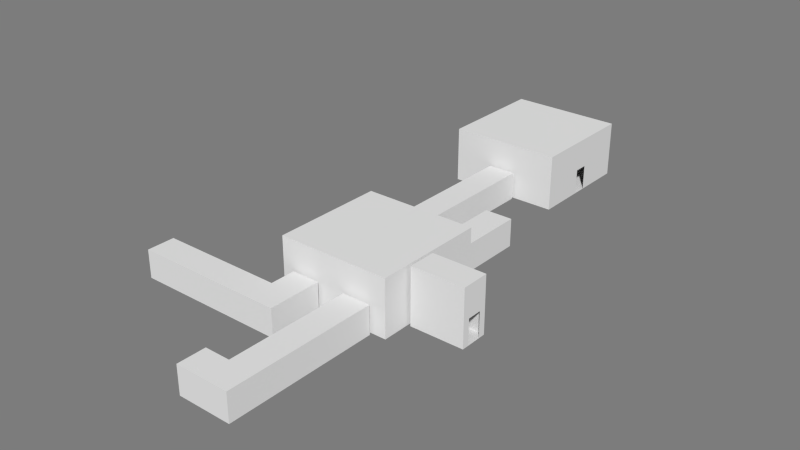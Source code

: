 # Source: ButtonRoute.blend  (saved by Blender 2.71.0; exported with 4.5.12 LTS)
import bpy
from mathutils import Matrix  # noqa: F401  (used for matrix-valued properties, if any)

bpy.ops.wm.read_factory_settings(use_empty=True)
scene = bpy.context.scene
scene.name = 'Scene'

# ---- collections
col_collection_1 = bpy.data.collections.new('Collection 1'); scene.collection.children.link(col_collection_1)
col_collection_10 = bpy.data.collections.new('Collection 10'); scene.collection.children.link(col_collection_10)

# ---- materials (node trees are filled in below, after node groups)
mat_room = bpy.data.materials.new('Room')
mat_room.alpha_threshold = 0.0
mat_room.use_transparent_shadow = False
mat_room.diffuse_color = (0.7874, 0.7874, 0.7874, 1.0)
mat_room.roughness = 0.5
mat_room.specular_intensity = 0.0
mat_room.line_color = (0.0, 0.0, 0.0, 1.0)
mat_pressureplate = bpy.data.materials.new('PressurePlate')
mat_pressureplate.alpha_threshold = 0.0
mat_pressureplate.use_transparent_shadow = False
mat_pressureplate.diffuse_color = (0.0, 0.0, 0.0, 1.0)
mat_pressureplate.specular_color = (0.0, 0.0, 0.0)
mat_pressureplate.roughness = 0.5
mat_pressureplate.line_color = (0.0, 0.0, 0.0, 1.0)

# ---- material node trees

# ---- world
world_world = bpy.data.worlds.new('World'); scene.world = world_world
world_world.color = (0.2016, 0.2016, 0.2016)
world_world.use_sun_shadow = False
world_world.sun_shadow_jitter_overblur = 0.0
world_world.cycles.sampling_method = 'MANUAL'
world_world.cycles.sample_map_resolution = 256

# ---- meshes
me_buttondoorscorridor_001 = bpy.data.meshes.new('ButtonDoorsCorridor.001')
me_buttondoorscorridor_001.from_pydata([(-1.0, -1.0, 0.0), (0.9333, -1.0, 0.0), (-1.0, 1.0, 0.0), (0.9333, 1.0, 0.0), (-1.0, -1.0, 1.0), (0.9333, -1.0, 1.0), (-1.0, 1.0, 1.0), (0.9333, 1.0, 1.0), (0.9333, -0.5, 0.0), (0.9333, 0.5, 0.0), (0.9333, -0.5, 0.9), (0.9333, 0.5, 0.9), (1.0, -0.5, -5.96e-08), (1.0, 0.5, -5.96e-08), (1.0, -0.5, 0.9), (1.0, 0.5, 0.9), (-1.0, 1.0, 0.0), (-2.933, 1.0, 0.0), (-1.0, -1.0, 0.0), (-2.933, -1.0, 0.0), (-1.0, 1.0, 1.0), (-2.933, 1.0, 1.0), (-1.0, -1.0, 1.0), (-2.933, -1.0, 1.0), (-2.933, 0.5, 0.0), (-2.933, -0.5, 0.0), (-2.933, 0.5, 0.9), (-2.933, -0.5, 0.9), (-3.0, 0.5, -5.96e-08), (-3.0, -0.5, -5.96e-08), (-3.0, 0.5, 0.9), (-3.0, -0.5, 0.9)], [], [(0, 1, 8, 9, 3, 2), (3, 7, 6, 2), (11, 15, 14, 10), (0, 4, 5, 1), (9, 13, 15, 11), (10, 14, 12, 8), (1, 5, 10, 8), (12, 13, 9, 8), (5, 7, 11, 10), (9, 11, 7, 3), (7, 5, 4, 6), (16, 17, 24, 25, 19, 18), (17, 21, 26, 24), (19, 23, 22, 18), (16, 20, 21, 17), (27, 31, 30, 26), (25, 29, 31, 27), (26, 30, 28, 24), (25, 27, 23, 19), (21, 23, 27, 26), (28, 29, 25, 24), (23, 21, 20, 22)])
me_buttondoorscorridor_001.materials.append(mat_room)
me_buttondoorscorridor_001.use_remesh_preserve_volume = False
me_buttondoorscorridor_001.use_remesh_preserve_attributes = False
me_buttondoorscorridor_001.use_mirror_vertex_groups = False
me_buttondoorscorridor_001.update()
me_buttonroom_001 = bpy.data.meshes.new('ButtonRoom.001')
me_buttonroom_001.from_pydata([(-1.0, -1.0, 0.0), (1.0, -1.0, 0.0), (-1.0, 1.0, 0.0), (1.0, 1.0, 0.0), (-1.0, -1.0, 2.0), (1.0, -1.0, 2.0), (-1.0, 1.0, 2.0), (1.0, 1.0, 2.0), (1.0, 0.25, 0.0), (1.0, -0.25, 0.0), (1.0, 0.25, 0.9), (1.0, -0.25, 0.9), (-1.0, 0.25, 0.0), (-1.0, -0.25, 0.0), (-1.0, 0.25, 0.9), (-1.0, -0.25, 0.9), (-1.0, 1.0, 1.1), (1.0, 1.0, 1.1)], [], [(0, 1, 9, 8, 3, 2, 12, 13), (6, 7, 5, 4), (8, 10, 7, 17, 3), (0, 4, 5, 1), (13, 15, 4, 0), (7, 10, 11, 5), (5, 11, 9, 1), (6, 4, 15, 14), (6, 14, 12, 2, 16), (3, 17, 16, 2), (7, 17, 16, 6)])
me_buttonroom_001.materials.append(mat_room)
me_buttonroom_001.use_remesh_preserve_volume = False
me_buttonroom_001.use_remesh_preserve_attributes = False
me_buttonroom_001.use_mirror_vertex_groups = False
me_buttonroom_001.update()
me_buttonjump1_001 = bpy.data.meshes.new('ButtonJump1.001')
me_buttonjump1_001.from_pydata([(-1.0, -1.0, -2.0), (-1.0, 1.0, -2.0), (1.0, 1.0, -2.0), (1.0, -1.0, -2.0), (-1.0, -1.0, 0.0), (-1.0, 1.0, 0.0), (1.0, 1.0, 0.0), (1.0, -1.0, 0.0)], [], [(4, 5, 1, 0), (6, 7, 3, 2), (7, 4, 0, 3), (0, 1, 2, 3), (7, 6, 5, 4)])
me_buttonjump1_001.materials.append(mat_room)
me_buttonjump1_001.use_remesh_preserve_volume = False
me_buttonjump1_001.use_remesh_preserve_attributes = False
me_buttonjump1_001.use_mirror_vertex_groups = False
me_buttonjump1_001.update()
me_buttonjump2_001 = bpy.data.meshes.new('ButtonJump2.001')
me_buttonjump2_001.from_pydata([(-1.0, -1.0, -2.0), (-1.0, 1.0, -2.0), (1.0, 1.0, -2.0), (1.0, -1.0, -2.0), (-1.0, -1.0, 0.0), (-1.0, 1.0, 0.0), (1.0, 1.0, 0.0), (1.0, -1.0, 0.0)], [], [(4, 5, 1, 0), (6, 7, 3, 2), (7, 4, 0, 3), (0, 1, 2, 3), (7, 6, 5, 4)])
me_buttonjump2_001.materials.append(mat_room)
me_buttonjump2_001.use_remesh_preserve_volume = False
me_buttonjump2_001.use_remesh_preserve_attributes = False
me_buttonjump2_001.use_mirror_vertex_groups = False
me_buttonjump2_001.update()
me_buttonstand_001 = bpy.data.meshes.new('ButtonStand.001')
me_buttonstand_001.from_pydata([(-0.4, -0.4, 0.1), (-0.4, 0.4, 0.1), (0.4, 0.4, 0.1), (0.4, -0.4, 0.1), (-0.4, 0.4, 1.051), (0.4, 0.4, 1.051), (-0.4, -0.4, 0.8813), (0.4, -0.4, 0.8813), (-0.7, 0.5596, 1.14), (0.7, 0.5596, 1.14), (-0.7, -0.5977, 0.8506), (0.7, -0.5977, 0.8506), (-0.7, 0.4141, 1.174), (0.7, 0.4141, 1.174), (-0.7, -0.7432, 0.8849), (0.7, -0.7432, 0.8849), (-1.0, -1.0, 0.0), (1.0, -1.0, 0.0), (-1.0, 1.0, 0.0), (1.0, 1.0, 0.0), (-1.0, -1.0, 0.1), (1.0, -1.0, 0.1), (-1.0, 1.0, 0.1), (1.0, 1.0, 0.1)], [], [(1, 0, 6, 4), (4, 5, 2, 1), (2, 5, 7, 3), (0, 1, 2, 3), (3, 7, 6, 0), (9, 11, 10, 8), (10, 11, 15, 14), (9, 8, 12, 13), (16, 18, 19, 17), (20, 21, 23, 22), (19, 18, 22, 23), (17, 19, 23, 21), (16, 17, 21, 20), (18, 16, 20, 22), (11, 9, 13, 15), (10, 14, 12, 8), (13, 12, 14, 15), (4, 8, 9, 5), (7, 5, 9, 11), (10, 6, 7, 11), (6, 10, 8, 4)])
me_buttonstand_001.materials.append(mat_room)
me_buttonstand_001.use_remesh_preserve_volume = False
me_buttonstand_001.use_remesh_preserve_attributes = False
me_buttonstand_001.use_mirror_vertex_groups = False
me_buttonstand_001.update()
me_mroompuzzleroomc = bpy.data.meshes.new('MRoomPuzzleRoomC')
me_mroompuzzleroomc.from_pydata([(-0.3333, -1.0, 1.0), (-0.3333, 9.8, 0.0), (0.3333, 9.8, 0.0), (-0.3333, -1.0, 0.0), (-0.3333, 9.8, 1.0), (0.3333, 9.8, 1.0), (-0.1667, 9.8, 0.0), (0.1667, 9.8, 0.0), (-0.1667, 9.8, 0.9), (0.1667, 9.8, 0.9), (0.3333, 1.0, 0.0), (0.3333, 1.0, 1.0), (-0.1667, 10.0, -5.96e-08), (0.1667, 10.0, -5.96e-08), (-0.1667, 10.0, 0.9), (0.1667, 10.0, 0.9), (0.9333, -1.0, 0.0), (0.9333, 1.0, 0.0), (0.9333, -1.0, 1.0), (0.9333, 1.0, 1.0), (0.9333, -0.5, 0.0), (0.9333, 0.5, 0.0), (0.9333, -0.5, 0.9), (0.9333, 0.5, 0.9), (-0.3333, 1.0, 0.0), (-0.3333, 1.0, 1.0), (1.0, -0.5, -5.96e-08), (1.0, 0.5, -5.96e-08), (1.0, -0.5, 0.9), (1.0, 0.5, 0.9), (0.3, -1.0, 0.0), (0.3, -1.0, 1.0)], [], [(1, 6, 8, 4), (5, 2, 10, 11), (4, 25, 24, 1), (9, 8, 14, 15), (7, 9, 15, 13), (8, 6, 12, 14), (7, 2, 5, 9), (4, 8, 9, 5), (12, 6, 7, 13), (17, 10, 30, 16), (26, 27, 21, 20), (23, 29, 28, 22), (21, 27, 29, 23), (22, 28, 26, 20), (21, 23, 19, 17), (18, 19, 23, 22), (16, 18, 22, 20), (17, 19, 11, 10), (3, 30, 10, 24), (16, 30, 31, 18), (2, 1, 24, 10), (0, 3, 24, 25), (3, 0, 31, 30), (31, 11, 19, 18), (0, 25, 11, 31), (4, 5, 11, 25)])
me_mroompuzzleroomc.materials.append(mat_room)
me_mroompuzzleroomc.use_remesh_preserve_volume = False
me_mroompuzzleroomc.use_remesh_preserve_attributes = False
me_mroompuzzleroomc.use_mirror_vertex_groups = False
me_mroompuzzleroomc.update()
me_observebuttonc_001 = bpy.data.meshes.new('ObserveButtonC.001')
me_observebuttonc_001.from_pydata([(-2.667, -2.8, 0.0), (-2.0, -2.8, 0.0), (-2.667, 1.0, 1.0), (-2.667, -2.8, 1.0), (-2.0, 1.0, 1.0), (-2.0, -2.8, 1.0), (-2.5, -2.8, 0.0), (-2.167, -2.8, 0.0), (-2.5, -2.8, 0.9), (-2.167, -2.8, 0.9), (-2.0, -1.0, 1.0), (-2.0, -1.0, 0.0), (-2.5, -3.0, -5.96e-08), (-2.167, -3.0, -5.96e-08), (-2.5, -3.0, 0.9), (-2.167, -3.0, 0.9), (0.9333, -1.0, 0.0), (-2.667, 1.0, 0.0), (0.9333, 1.0, 0.0), (0.9333, -1.0, 1.0), (0.9333, 1.0, 1.0), (0.9333, -0.5, 0.0), (0.9333, 0.5, 0.0), (0.9333, -0.5, 0.9), (0.9333, 0.5, 0.9), (1.0, -0.5, -5.96e-08), (1.0, 0.5, -5.96e-08), (1.0, -0.5, 0.9), (1.0, 0.5, 0.9), (-2.0, 1.0, 0.0), (-2.667, -1.0, 1.0), (-2.667, -1.0, 0.0), (-0.1667, -1.0, 0.0), (0.1667, -1.0, 0.0), (-0.1667, -1.0, 0.9), (0.1667, -1.0, 0.9)], [], [(0, 3, 8, 6), (9, 15, 14, 8), (7, 13, 15, 9), (8, 14, 12, 6), (12, 13, 7, 6), (7, 9, 5, 1), (3, 5, 9, 8), (25, 26, 22, 21), (7, 1, 11, 31, 0, 6), (24, 28, 27, 23), (22, 24, 20, 18), (22, 26, 28, 24), (23, 27, 25, 21), (19, 20, 24, 23), (16, 19, 23, 21), (0, 31, 30, 3), (1, 5, 10, 11), (17, 31, 11, 29), (18, 29, 11, 32, 33, 16), (18, 20, 4, 29), (31, 17, 2, 30), (17, 29, 4, 2), (3, 30, 10, 5), (2, 4, 10, 30), (19, 16, 33, 35), (10, 19, 35, 34), (11, 10, 34, 32), (19, 10, 4, 20)])
me_observebuttonc_001.materials.append(mat_room)
me_observebuttonc_001.use_remesh_preserve_volume = False
me_observebuttonc_001.use_remesh_preserve_attributes = False
me_observebuttonc_001.use_mirror_vertex_groups = False
me_observebuttonc_001.update()
me_puzzleleverc = bpy.data.meshes.new('PuzzleLeverC')
me_puzzleleverc.from_pydata([(-0.9333, -1.0, 0.0), (0.9333, -1.0, 0.0), (-0.9333, 1.0, 0.0), (0.9333, 1.0, 0.0), (-0.9333, -1.0, 1.0), (0.9333, -1.0, 1.0), (-0.9333, 1.0, 1.0), (0.9333, 1.0, 1.0), (0.9333, -0.5, 0.0), (0.9333, 0.5, 0.0), (0.9333, -0.5, 0.9), (0.9333, 0.5, 0.9), (1.0, -0.5, -5.96e-08), (1.0, 0.5, -5.96e-08), (1.0, -0.5, 0.9), (1.0, 0.5, 0.9), (-0.9333, 0.5, 0.0), (-0.9333, -0.5, 0.0), (-0.9333, 0.5, 0.9), (-0.9333, -0.5, 0.9), (-1.0, 0.5, 2.98e-08), (-1.0, -0.5, 2.98e-08), (-1.0, 0.5, 0.9), (-1.0, -0.5, 0.9)], [], [(0, 1, 8, 9, 3, 2, 16, 17), (3, 7, 6, 2), (11, 15, 14, 10), (0, 4, 5, 1), (16, 2, 6, 18), (9, 13, 15, 11), (10, 14, 12, 8), (1, 5, 10, 8), (12, 13, 9, 8), (5, 7, 11, 10), (9, 11, 7, 3), (18, 19, 23, 22), (16, 18, 22, 20), (19, 17, 21, 23), (6, 4, 19, 18), (0, 17, 19, 4), (17, 16, 20, 21), (7, 5, 4, 6)])
me_puzzleleverc.materials.append(mat_room)
me_puzzleleverc.use_remesh_preserve_volume = False
me_puzzleleverc.use_remesh_preserve_attributes = False
me_puzzleleverc.use_mirror_vertex_groups = False
me_puzzleleverc.update()
me_puzzleroom = bpy.data.meshes.new('PuzzleRoom')
me_puzzleroom.from_pydata([(-1.0, -1.0, 0.0), (1.0, -1.0, 0.0), (-1.0, 1.0, 0.0), (1.0, 1.0, 0.0), (-1.0, -1.0, 2.0), (1.0, -1.0, 2.0), (-1.0, 1.0, 2.0), (1.0, 1.0, 2.0), (1.0, -0.125, 0.0), (1.0, -0.375, 0.0), (1.0, -0.125, 0.9), (1.0, -0.375, 0.9), (0.25, 1.0, 0.0), (-0.25, 1.0, 0.0), (0.25, 1.0, 0.9), (-0.25, 1.0, 0.9), (-0.25, -1.0, 0.0), (0.25, -1.0, 0.0), (-0.25, -1.0, 0.9), (0.25, -1.0, 0.9)], [], [(0, 16, 17, 1, 8, 9, 3, 12, 13, 2), (4, 6, 7, 5), (2, 6, 4, 0), (1, 5, 11, 9), (7, 10, 11, 5), (7, 3, 8, 10), (13, 15, 6, 2), (7, 6, 15, 14), (7, 14, 12, 3), (17, 19, 5, 1), (4, 5, 19, 18), (4, 18, 16, 0)])
me_puzzleroom.materials.append(mat_room)
me_puzzleroom.use_remesh_preserve_volume = False
me_puzzleroom.use_remesh_preserve_attributes = False
me_puzzleroom.use_mirror_vertex_groups = False
me_puzzleroom.update()
me_puzzlepressureplate1 = bpy.data.meshes.new('PuzzlePressurePlate1')
me_puzzlepressureplate1.from_pydata([(1.0, -1.0, 0.0), (-1.0, -1.0, 0.0), (1.0, 1.0, 0.0), (-1.0, 1.0, 0.0)], [], [(1, 0, 2, 3)])
me_puzzlepressureplate1.materials.append(mat_pressureplate)
me_puzzlepressureplate1.use_remesh_preserve_volume = False
me_puzzlepressureplate1.use_remesh_preserve_attributes = False
me_puzzlepressureplate1.use_mirror_vertex_groups = False
me_puzzlepressureplate1.update()
me_puzzlepressureplate2 = bpy.data.meshes.new('PuzzlePressurePlate2')
me_puzzlepressureplate2.from_pydata([(1.0, -1.0, 0.0), (-1.0, -1.0, 0.0), (1.0, 1.0, 0.0), (-1.0, 1.0, 0.0)], [], [(1, 0, 2, 3)])
me_puzzlepressureplate2.materials.append(mat_pressureplate)
me_puzzlepressureplate2.use_remesh_preserve_volume = False
me_puzzlepressureplate2.use_remesh_preserve_attributes = False
me_puzzlepressureplate2.use_mirror_vertex_groups = False
me_puzzlepressureplate2.update()
me_puzzletallc1 = bpy.data.meshes.new('PuzzleTallC1')
me_puzzletallc1.from_pydata([(-1.0, -1.0, 0.0), (0.9, -1.0, 0.0), (-1.0, 1.0, 0.0), (0.9, 1.0, 0.0), (-1.0, -1.0, 2.0), (0.9, -1.0, 2.0), (-1.0, 1.0, 2.0), (0.9, 1.0, 2.0), (0.9, -0.5, 0.0), (0.9, 0.5, 0.0), (0.9, -0.5, 0.9), (0.9, 0.5, 0.9), (-1.0, 0.5, 0.0), (-1.0, -0.5, 0.0), (-1.0, 0.5, 0.9), (-1.0, -0.5, 0.9), (1.0, -0.5, -3.612e-09), (1.0, 0.5, -3.612e-09), (1.0, -0.5, 0.9), (1.0, 0.5, 0.9)], [], [(0, 1, 8, 9, 3, 2, 12, 13), (1, 5, 10, 8), (3, 7, 6, 2), (0, 4, 5, 1), (11, 19, 18, 10), (9, 17, 19, 11), (10, 18, 16, 8), (13, 15, 4, 0), (6, 4, 15, 14), (6, 14, 12, 2), (9, 11, 7, 3), (5, 7, 11, 10), (16, 17, 9, 8), (7, 5, 4, 6)])
me_puzzletallc1.materials.append(mat_room)
me_puzzletallc1.use_remesh_preserve_volume = False
me_puzzletallc1.use_remesh_preserve_attributes = False
me_puzzletallc1.use_mirror_vertex_groups = False
me_puzzletallc1.update()
me_doorsroom = bpy.data.meshes.new('DoorsRoom')
me_doorsroom.from_pydata([(-1.0, -1.0, 0.0), (1.0, -1.0, 0.0), (-1.0, 1.0, 0.0), (1.0, 1.0, 0.0), (-1.0, -1.0, 2.0), (1.0, -1.0, 2.0), (-1.0, 1.0, 2.0), (1.0, 1.0, 2.0), (-1.0, 0.125, 0.0), (-1.0, -0.125, 0.0), (-1.0, 0.125, 0.9), (-1.0, -0.125, 0.9), (0.125, -1.0, 0.0), (-0.125, -1.0, 0.0), (0.125, -1.0, 0.9), (-0.125, -1.0, 0.9), (-0.125, 1.0, 0.0), (0.125, 1.0, 0.0), (-0.125, 1.0, 0.9), (0.125, 1.0, 0.9)], [], [(0, 13, 12, 1, 3, 17, 16, 2, 8, 9), (4, 6, 7, 5), (16, 18, 6, 2), (1, 5, 7, 3), (12, 14, 5, 1), (9, 11, 4, 0), (6, 4, 11, 10), (6, 10, 8, 2), (5, 14, 15, 4), (4, 15, 13, 0), (6, 18, 19, 7), (7, 19, 17, 3)])
me_doorsroom.materials.append(mat_room)
me_doorsroom.use_remesh_preserve_volume = False
me_doorsroom.use_remesh_preserve_attributes = False
me_doorsroom.use_mirror_vertex_groups = False
me_doorsroom.update()

# ---- objects
ob_buttondoorscorridor = bpy.data.objects.new('ButtonDoorsCorridor', me_buttondoorscorridor_001)
ob_buttonroom = bpy.data.objects.new('ButtonRoom', me_buttonroom_001)
ob_buttonjump1 = bpy.data.objects.new('ButtonJump1', me_buttonjump1_001)
ob_buttonjump2 = bpy.data.objects.new('ButtonJump2', me_buttonjump2_001)
ob_buttonstand = bpy.data.objects.new('ButtonStand', me_buttonstand_001)
ob_mroompuzzleroomc = bpy.data.objects.new('MRoomPuzzleRoomC', me_mroompuzzleroomc)
ob_observebuttonc = bpy.data.objects.new('ObserveButtonC', me_observebuttonc_001)
ob_puzzleleverc = bpy.data.objects.new('PuzzleLeverC', me_puzzleleverc)
ob_puzzleroom = bpy.data.objects.new('PuzzleRoom', me_puzzleroom)
ob_puzzlepressureplate1 = bpy.data.objects.new('PuzzlePressurePlate1', me_puzzlepressureplate1)
ob_puzzlepressureplate2 = bpy.data.objects.new('PuzzlePressurePlate2', me_puzzlepressureplate2)
ob_puzzletallc1 = bpy.data.objects.new('PuzzleTallC1', me_puzzletallc1)
ob_doorsroom = bpy.data.objects.new('DoorsRoom', me_doorsroom)

# ---- transforms, parenting, visibility, modifiers, constraints
ob_buttondoorscorridor.location = (-2.0, 3.5, 0.0)
ob_buttondoorscorridor.rotation_euler = (0.0, -0.0, -1.571)
ob_buttondoorscorridor.scale = (1.5, 0.5, 1.0)
ob_buttondoorscorridor.lineart.crease_threshold = 0.0
ob_buttonroom.location = (-2.0, -1.828e-07, 0.0)
ob_buttonroom.rotation_euler = (0.0, -0.0, -1.571)
ob_buttonroom.scale = (2.0, 1.0, 1.0)
ob_buttonroom.lineart.crease_threshold = 0.0
ob_buttonjump1.parent = ob_buttonroom
ob_buttonjump1.matrix_parent_inverse = Matrix(((0.5, 0.0, 0.0, 0.0), (0.0, 1.0, 0.0, 0.0), (0.0, 0.0, 1.0, 0.0), (0.0, 0.0, 0.0, 1.0)))
ob_buttonjump1.location = (-1.0, -0.6, 0.5)
ob_buttonjump1.rotation_euler = (0.0, -0.0, -3.142)
ob_buttonjump1.scale = (0.3, 0.4, 0.1)
ob_buttonjump1.lineart.crease_threshold = 0.0
ob_buttonjump2.parent = ob_buttonroom
ob_buttonjump2.matrix_parent_inverse = Matrix(((0.5, 0.0, 0.0, 0.0), (0.0, 1.0, 0.0, 0.0), (0.0, 0.0, 1.0, 0.0), (0.0, 0.0, 0.0, 1.0)))
ob_buttonjump2.location = (0.0, 0.6, 1.0)
ob_buttonjump2.scale = (0.3, 0.4, 0.1)
ob_buttonjump2.lineart.crease_threshold = 0.0
ob_buttonstand.parent = ob_buttonroom
ob_buttonstand.matrix_parent_inverse = Matrix(((0.5, 0.0, 0.0, 0.0), (0.0, 1.0, 0.0, 0.0), (0.0, 0.0, 1.0, 0.0), (0.0, 0.0, 0.0, 1.0)))
ob_buttonstand.location = (0.0, 0.7, 1.0)
ob_buttonstand.scale = (0.1, 0.1, 0.4)
ob_buttonstand.lineart.crease_threshold = 0.0
ob_mroompuzzleroomc.location = (5.801e-07, -7.0, 0.0)
ob_mroompuzzleroomc.rotation_euler = (0.0, -0.0, -3.142)
ob_mroompuzzleroomc.scale = (1.5, -0.5, 1.0)
ob_mroompuzzleroomc.lineart.crease_threshold = 0.0
ob_observebuttonc.location = (-5.5, -3.5, 0.0)
ob_observebuttonc.rotation_euler = (0.0, -0.0, -3.142)
ob_observebuttonc.scale = (1.5, 0.5, 1.0)
ob_observebuttonc.lineart.crease_threshold = 0.0
ob_puzzleleverc.location = (-2.901e-07, 3.5, 0.0)
ob_puzzleleverc.rotation_euler = (0.0, -0.0, -1.571)
ob_puzzleleverc.scale = (1.5, 0.5, 1.0)
ob_puzzleleverc.lineart.crease_threshold = 0.0
ob_puzzleroom.location = (4.768e-07, 4.358e-14, 0.0)
ob_puzzleroom.scale = (1.0, 2.0, 1.0)
ob_puzzleroom.lineart.crease_threshold = 0.0
ob_puzzlepressureplate1.parent = ob_puzzleroom
ob_puzzlepressureplate1.matrix_parent_inverse = Matrix(((1.0, 0.0, 0.0, 0.0), (0.0, 0.5, 0.0, 0.0), (0.0, 0.0, 1.0, 0.0), (0.0, 0.0, 0.0, 1.0)))
ob_puzzlepressureplate1.location = (-0.5, 0.5, 0.001)
ob_puzzlepressureplate1.scale = (0.16, 0.16, 0.16)
ob_puzzlepressureplate1.lineart.crease_threshold = 0.0
ob_puzzlepressureplate2.parent = ob_puzzleroom
ob_puzzlepressureplate2.matrix_parent_inverse = Matrix(((1.0, 0.0, 0.0, 0.0), (0.0, 0.5, 0.0, 0.0), (0.0, 0.0, 1.0, 0.0), (0.0, 0.0, 0.0, 1.0)))
ob_puzzlepressureplate2.location = (-0.5, -0.5, 0.001)
ob_puzzlepressureplate2.scale = (0.16, 0.16, 0.16)
ob_puzzlepressureplate2.lineart.crease_threshold = 0.0
ob_puzzletallc1.location = (2.0, -0.5, 0.0)
ob_puzzletallc1.rotation_euler = (0.0, -0.0, 3.142)
ob_puzzletallc1.scale = (1.0, 0.5, 1.0)
ob_puzzletallc1.lineart.crease_threshold = 0.0
ob_doorsroom.location = (-2.0, 10.0, 0.0)
ob_doorsroom.rotation_euler = (-3.142, 3.142, -4.712)
ob_doorsroom.scale = (2.0, 2.0, 1.0)
ob_doorsroom.lineart.crease_threshold = 0.0

# ---- collection membership
col_collection_1.objects.link(ob_buttondoorscorridor)
col_collection_1.objects.link(ob_buttonroom)
col_collection_1.objects.link(ob_buttonjump1)
col_collection_1.objects.link(ob_buttonjump2)
col_collection_1.objects.link(ob_buttonstand)
col_collection_1.objects.link(ob_mroompuzzleroomc)
col_collection_1.objects.link(ob_observebuttonc)
col_collection_1.objects.link(ob_puzzleleverc)
col_collection_1.objects.link(ob_puzzleroom)
col_collection_1.objects.link(ob_puzzlepressureplate1)
col_collection_1.objects.link(ob_puzzlepressureplate2)
col_collection_1.objects.link(ob_puzzletallc1)
col_collection_1.objects.link(ob_doorsroom)
col_collection_10.objects.link(ob_buttondoorscorridor)
col_collection_10.objects.link(ob_buttonroom)
col_collection_10.objects.link(ob_buttonjump1)
col_collection_10.objects.link(ob_buttonjump2)
col_collection_10.objects.link(ob_buttonstand)
col_collection_10.objects.link(ob_mroompuzzleroomc)
col_collection_10.objects.link(ob_observebuttonc)
col_collection_10.objects.link(ob_puzzleleverc)
col_collection_10.objects.link(ob_puzzleroom)
col_collection_10.objects.link(ob_puzzlepressureplate1)
col_collection_10.objects.link(ob_puzzlepressureplate2)
col_collection_10.objects.link(ob_puzzletallc1)

# ---- scene / render settings (as saved in the file)
scene.frame_start = 1; scene.frame_end = 250; scene.frame_set(120)
scene.render.engine = 'BLENDER_EEVEE_NEXT'
scene.render.image_settings.color_mode = 'RGB'
scene.render.image_settings.compression = 90
scene.render.resolution_percentage = 50
scene.render.dither_intensity = 0.0
scene.render.bake_margin = 2
scene.cycles.use_denoising = False
scene.cycles.samples = 10
scene.cycles.sampling_pattern = 'TABULATED_SOBOL'
scene.cycles.light_sampling_threshold = 0.0
scene.cycles.use_adaptive_sampling = False
scene.cycles.use_light_tree = False
scene.cycles.blur_glossy = 0.0
scene.cycles.volume_bounces = 1
scene.cycles.pixel_filter_type = 'GAUSSIAN'
scene.cycles.sample_clamp_indirect = 0.0
scene.view_settings.view_transform = 'Standard'
bpy.context.view_layer.update()

# ---- added for rendering (the .blend has no active camera and no usable light): camera, sun
cam_auto = bpy.data.cameras.new('AutoCamera')
cam_auto.lens = 50.0
cam_auto.sensor_width = 36.0
cam_auto.clip_end = 1000.0
ob_auto_camera = bpy.data.objects.new('AutoCamera', cam_auto)
scene.collection.objects.link(ob_auto_camera)
ob_auto_camera.location = (18.3602, -22.1822, 17.2882)
ob_auto_camera.rotation_euler = (1.09748, -7.21219e-08, 0.694738)
scene.camera = ob_auto_camera
light_auto_sun = bpy.data.lights.new('AutoSun', 'SUN')
light_auto_sun.energy = 3.0
light_auto_sun.angle = 0.0523599
ob_auto_sun = bpy.data.objects.new('AutoSun', light_auto_sun)
scene.collection.objects.link(ob_auto_sun)
ob_auto_sun.rotation_euler = (0.872665, 0.174533, 0.523599)
bpy.context.view_layer.update()
